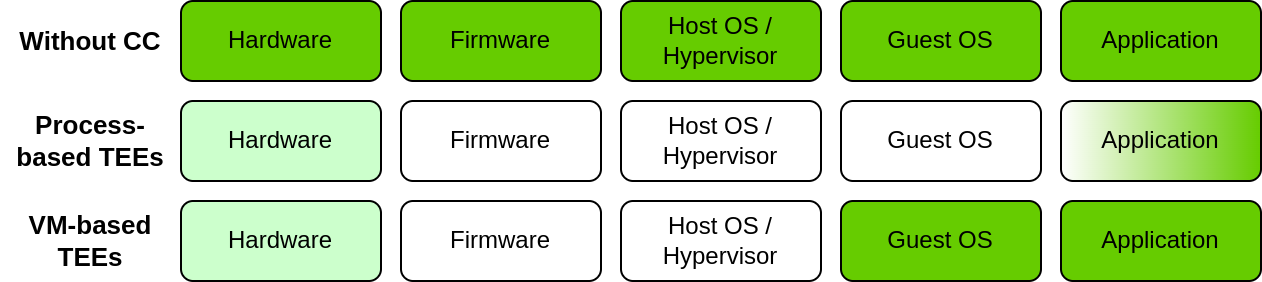

The diagram above was exported from draw.io. Its source (the exported page's mxGraphModel, read from the mxfile embedded in the PNG):
<mxGraphModel dx="-560" dy="256" grid="1" gridSize="10" guides="1" tooltips="1" connect="1" arrows="1" fold="1" page="1" pageScale="1" pageWidth="850" pageHeight="1100" math="0" shadow="0">
  <root>
    <mxCell id="0" />
    <mxCell id="1" parent="0" />
    <mxCell id="4" value="Hardware" style="rounded=1;whiteSpace=wrap;html=1;fillStyle=solid;fillColor=#66CC00;" parent="1" vertex="1">
      <mxGeometry x="960" y="80" width="100" height="40" as="geometry" />
    </mxCell>
    <mxCell id="2" value="Without CC" style="text;html=1;strokeColor=none;fillColor=none;align=center;verticalAlign=middle;whiteSpace=wrap;rounded=0;fillStyle=auto;fontSize=13;fontStyle=1" parent="1" vertex="1">
      <mxGeometry x="870" y="86.1" width="90" height="27.8" as="geometry" />
    </mxCell>
    <mxCell id="10" value="Process-based TEEs" style="text;html=1;strokeColor=none;fillColor=none;align=center;verticalAlign=middle;whiteSpace=wrap;rounded=0;fillStyle=auto;fontSize=13;fontStyle=1" parent="1" vertex="1">
      <mxGeometry x="870" y="136.1" width="90" height="27.8" as="geometry" />
    </mxCell>
    <mxCell id="18" value="VM-based TEEs" style="text;html=1;strokeColor=none;fillColor=none;align=center;verticalAlign=middle;whiteSpace=wrap;rounded=0;fillStyle=auto;fontSize=13;fontStyle=1" parent="1" vertex="1">
      <mxGeometry x="870" y="186.09" width="90" height="27.8" as="geometry" />
    </mxCell>
    <mxCell id="34" value="Hardware" style="rounded=1;whiteSpace=wrap;html=1;fillStyle=solid;fillColor=#CCFFCC;" vertex="1" parent="1">
      <mxGeometry x="960" y="130" width="100" height="40" as="geometry" />
    </mxCell>
    <mxCell id="35" value="Hardware" style="rounded=1;whiteSpace=wrap;html=1;fillStyle=solid;fillColor=#CCFFCC;" vertex="1" parent="1">
      <mxGeometry x="960" y="180" width="100" height="40" as="geometry" />
    </mxCell>
    <mxCell id="36" value="Firmware" style="rounded=1;whiteSpace=wrap;html=1;fillStyle=solid;fillColor=#66CC00;" vertex="1" parent="1">
      <mxGeometry x="1070" y="80" width="100" height="40" as="geometry" />
    </mxCell>
    <mxCell id="37" value="Host OS / Hypervisor" style="rounded=1;whiteSpace=wrap;html=1;fillStyle=solid;fillColor=#66CC00;" vertex="1" parent="1">
      <mxGeometry x="1180" y="80" width="100" height="40" as="geometry" />
    </mxCell>
    <mxCell id="38" value="Guest OS" style="rounded=1;whiteSpace=wrap;html=1;fillStyle=solid;fillColor=#66CC00;" vertex="1" parent="1">
      <mxGeometry x="1290" y="80" width="100" height="40" as="geometry" />
    </mxCell>
    <mxCell id="39" value="Application" style="rounded=1;whiteSpace=wrap;html=1;fillStyle=solid;fillColor=#66CC00;" vertex="1" parent="1">
      <mxGeometry x="1400" y="80" width="100" height="40" as="geometry" />
    </mxCell>
    <mxCell id="40" value="Firmware" style="rounded=1;whiteSpace=wrap;html=1;fillStyle=solid;" vertex="1" parent="1">
      <mxGeometry x="1070" y="130" width="100" height="40" as="geometry" />
    </mxCell>
    <mxCell id="41" value="Host OS / Hypervisor" style="rounded=1;whiteSpace=wrap;html=1;fillStyle=solid;" vertex="1" parent="1">
      <mxGeometry x="1180" y="130" width="100" height="40" as="geometry" />
    </mxCell>
    <mxCell id="42" value="Guest OS" style="rounded=1;whiteSpace=wrap;html=1;fillStyle=solid;" vertex="1" parent="1">
      <mxGeometry x="1290" y="130" width="100" height="40" as="geometry" />
    </mxCell>
    <mxCell id="43" value="Application" style="rounded=1;whiteSpace=wrap;html=1;fillStyle=solid;fillColor=#66CC00;gradientColor=#FFFFFF;gradientDirection=west;" vertex="1" parent="1">
      <mxGeometry x="1400" y="130" width="100" height="40" as="geometry" />
    </mxCell>
    <mxCell id="48" value="Firmware" style="rounded=1;whiteSpace=wrap;html=1;fillStyle=solid;" vertex="1" parent="1">
      <mxGeometry x="1070" y="180" width="100" height="40" as="geometry" />
    </mxCell>
    <mxCell id="49" value="Host OS / Hypervisor" style="rounded=1;whiteSpace=wrap;html=1;fillStyle=solid;" vertex="1" parent="1">
      <mxGeometry x="1180" y="180" width="100" height="40" as="geometry" />
    </mxCell>
    <mxCell id="50" value="Guest OS" style="rounded=1;whiteSpace=wrap;html=1;fillStyle=solid;fillColor=#66CC00;" vertex="1" parent="1">
      <mxGeometry x="1290" y="180" width="100" height="40" as="geometry" />
    </mxCell>
    <mxCell id="51" value="Application" style="rounded=1;whiteSpace=wrap;html=1;fillStyle=solid;fillColor=#66CC00;" vertex="1" parent="1">
      <mxGeometry x="1400" y="180" width="100" height="40" as="geometry" />
    </mxCell>
  </root>
</mxGraphModel>